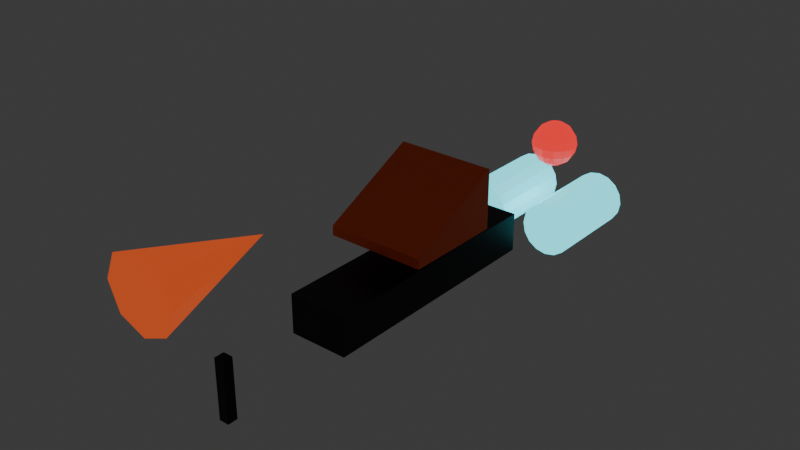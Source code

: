# Source: bike_parts.blend  (saved by Blender 5.1.29; exported with 4.5.12 LTS)
import bpy
from mathutils import Matrix  # noqa: F401  (used for matrix-valued properties, if any)

bpy.ops.wm.read_factory_settings(use_empty=True)
scene = bpy.context.scene
scene.name = 'Scene'

# ---- collections
col_collection = bpy.data.collections.new('Collection'); scene.collection.children.link(col_collection)

# ---- materials (node trees are filled in below, after node groups)
mat_mat_kit_bike_thruster = bpy.data.materials.new('mat_kit_bike_thruster')
mat_mat_kit_bike_chassis = bpy.data.materials.new('mat_kit_bike_chassis')
mat_mat_kit_bike_fairing = bpy.data.materials.new('mat_kit_bike_fairing')
mat_mat_kit_bike_fork = bpy.data.materials.new('mat_kit_bike_fork')
mat_mat_kit_bike_fin = bpy.data.materials.new('mat_kit_bike_fin')
mat_mat_kit_bike_tail = bpy.data.materials.new('mat_kit_bike_tail')

# ---- material node trees
mat_mat_kit_bike_thruster.use_nodes = True; mat_mat_kit_bike_thruster.node_tree.nodes.clear()
_N = mat_mat_kit_bike_thruster.node_tree.nodes; _L = mat_mat_kit_bike_thruster.node_tree.links
n0 = _N.new('ShaderNodeBsdfPrincipled'); n0.name = 'Principled BSDF'; n0.location = (-200, 100)
n0.inputs[0].default_value = (0.1062, 0.8913, 1.0, 1.0)
n0.inputs[1].default_value = 0.1
n0.inputs[2].default_value = 0.3
n0.inputs[27].default_value = (0.1062, 0.8913, 1.0, 1.0)
n0.inputs[28].default_value = 1.4
n1 = _N.new('ShaderNodeOutputMaterial'); n1.name = 'Material Output'; n1.location = (200, 100)
_L.new(n0.outputs[0], n1.inputs[0])
n1.is_active_output = True
mat_mat_kit_bike_chassis.use_nodes = True; mat_mat_kit_bike_chassis.node_tree.nodes.clear()
_N = mat_mat_kit_bike_chassis.node_tree.nodes; _L = mat_mat_kit_bike_chassis.node_tree.links
n0 = _N.new('ShaderNodeBsdfPrincipled'); n0.name = 'Principled BSDF'; n0.location = (-200, 100)
n0.inputs[0].default_value = (0.01188, 0.01347, 0.01699, 1.0)
n0.inputs[1].default_value = 0.6
n0.inputs[2].default_value = 0.4
n1 = _N.new('ShaderNodeOutputMaterial'); n1.name = 'Material Output'; n1.location = (200, 100)
_L.new(n0.outputs[0], n1.inputs[0])
n1.is_active_output = True
mat_mat_kit_bike_fairing.use_nodes = True; mat_mat_kit_bike_fairing.node_tree.nodes.clear()
_N = mat_mat_kit_bike_fairing.node_tree.nodes; _L = mat_mat_kit_bike_fairing.node_tree.links
n0 = _N.new('ShaderNodeBsdfPrincipled'); n0.name = 'Principled BSDF'; n0.location = (-200, 100)
n0.inputs[0].default_value = (1.0, 0.1332, 0.02899, 1.0)
n0.inputs[1].default_value = 0.3
n0.inputs[2].default_value = 0.45
n1 = _N.new('ShaderNodeOutputMaterial'); n1.name = 'Material Output'; n1.location = (200, 100)
_L.new(n0.outputs[0], n1.inputs[0])
n1.is_active_output = True
mat_mat_kit_bike_fork.use_nodes = True; mat_mat_kit_bike_fork.node_tree.nodes.clear()
_N = mat_mat_kit_bike_fork.node_tree.nodes; _L = mat_mat_kit_bike_fork.node_tree.links
n0 = _N.new('ShaderNodeBsdfPrincipled'); n0.name = 'Principled BSDF'; n0.location = (-200, 100)
n0.inputs[0].default_value = (0.01188, 0.01347, 0.01699, 1.0)
n0.inputs[1].default_value = 0.7
n0.inputs[2].default_value = 0.35
n1 = _N.new('ShaderNodeOutputMaterial'); n1.name = 'Material Output'; n1.location = (200, 100)
_L.new(n0.outputs[0], n1.inputs[0])
n1.is_active_output = True
mat_mat_kit_bike_fin.use_nodes = True; mat_mat_kit_bike_fin.node_tree.nodes.clear()
_N = mat_mat_kit_bike_fin.node_tree.nodes; _L = mat_mat_kit_bike_fin.node_tree.links
n0 = _N.new('ShaderNodeBsdfPrincipled'); n0.name = 'Principled BSDF'; n0.location = (-200, 100)
n0.inputs[0].default_value = (1.0, 0.1332, 0.02899, 1.0)
n0.inputs[1].default_value = 0.2
n0.inputs[2].default_value = 0.4
n0.inputs[27].default_value = (1.0, 0.1332, 0.02899, 1.0)
n0.inputs[28].default_value = 0.5
n1 = _N.new('ShaderNodeOutputMaterial'); n1.name = 'Material Output'; n1.location = (200, 100)
_L.new(n0.outputs[0], n1.inputs[0])
n1.is_active_output = True
mat_mat_kit_bike_tail.use_nodes = True; mat_mat_kit_bike_tail.node_tree.nodes.clear()
_N = mat_mat_kit_bike_tail.node_tree.nodes; _L = mat_mat_kit_bike_tail.node_tree.links
n0 = _N.new('ShaderNodeBsdfPrincipled'); n0.name = 'Principled BSDF'; n0.location = (-200, 100)
n0.inputs[0].default_value = (1.0, 0.02899, 0.02899, 1.0)
n0.inputs[2].default_value = 0.4
n0.inputs[27].default_value = (1.0, 0.02899, 0.02899, 1.0)
n0.inputs[28].default_value = 1.0
n1 = _N.new('ShaderNodeOutputMaterial'); n1.name = 'Material Output'; n1.location = (200, 100)
_L.new(n0.outputs[0], n1.inputs[0])
n1.is_active_output = True

# ---- world
world_world = bpy.data.worlds.new('World'); scene.world = world_world
world_world.use_nodes = True; world_world.node_tree.nodes.clear()
_N = world_world.node_tree.nodes; _L = world_world.node_tree.links
n0 = _N.new('ShaderNodeOutputWorld'); n0.name = 'World Output'; n0.location = (200, 100)
n1 = _N.new('ShaderNodeBackground'); n1.name = 'Background'; n1.location = (-200, 100)
n1.inputs[0].default_value = (0.05088, 0.05088, 0.05088, 1.0)
_L.new(n1.outputs[0], n0.inputs[0])
n0.is_active_output = True
world_world.color = (0.05088, 0.05088, 0.05088)
world_world.sun_shadow_jitter_overblur = 0.0

# ---- meshes
me_thruster_unit_mesh = bpy.data.meshes.new('thruster_unit_mesh')
me_thruster_unit_mesh.from_pydata([(0.0, 0.25, 0.14), (0.0, -0.25, 0.14), (0.05358, 0.25, 0.1293), (0.05358, -0.25, 0.1293), (0.09899, 0.25, 0.09899), (0.09899, -0.25, 0.09899), (0.1293, 0.25, 0.05358), (0.1293, -0.25, 0.05358), (0.14, 0.25, -1.887e-08), (0.14, -0.25, 1.887e-08), (0.1293, 0.25, -0.05358), (0.1293, -0.25, -0.05358), (0.09899, 0.25, -0.09899), (0.09899, -0.25, -0.09899), (0.05358, 0.25, -0.1293), (0.05358, -0.25, -0.1293), (0.0, 0.25, -0.14), (0.0, -0.25, -0.14), (-0.05358, 0.25, -0.1293), (-0.05358, -0.25, -0.1293), (-0.09899, 0.25, -0.09899), (-0.09899, -0.25, -0.09899), (-0.1293, 0.25, -0.05358), (-0.1293, -0.25, -0.05358), (-0.14, 0.25, -1.887e-08), (-0.14, -0.25, 1.887e-08), (-0.1293, 0.25, 0.05358), (-0.1293, -0.25, 0.05358), (-0.09899, 0.25, 0.09899), (-0.09899, -0.25, 0.09899), (-0.05358, 0.25, 0.1293), (-0.05358, -0.25, 0.1293)], [], [(0, 1, 3, 2), (2, 3, 5, 4), (4, 5, 7, 6), (6, 7, 9, 8), (8, 9, 11, 10), (10, 11, 13, 12), (12, 13, 15, 14), (14, 15, 17, 16), (16, 17, 19, 18), (18, 19, 21, 20), (20, 21, 23, 22), (22, 23, 25, 24), (24, 25, 27, 26), (26, 27, 29, 28), (3, 1, 31, 29, 27, 25, 23, 21, 19, 17, 15, 13, 11, 9, 7, 5), (28, 29, 31, 30), (30, 31, 1, 0), (0, 2, 4, 6, 8, 10, 12, 14, 16, 18, 20, 22, 24, 26, 28, 30)])
_uv = me_thruster_unit_mesh.uv_layers.new(name='UVMap')
_uv.uv.foreach_set('vector', [1.0, 0.5, 1.0, 1.0, 0.9375, 1.0, 0.9375, 0.5, 0.9375, 0.5, 0.9375, 1.0, 0.875, 1.0, 0.875, 0.5, 0.875, 0.5, 0.875, 1.0, 0.8125, 1.0, 0.8125, 0.5, 0.8125, 0.5, 0.8125, 1.0, 0.75, 1.0, 0.75, 0.5, 0.75, 0.5, 0.75, 1.0, 0.6875, 1.0, 0.6875, 0.5, 0.6875, 0.5, 0.6875, 1.0, 0.625, 1.0, 0.625, 0.5, 0.625, 0.5, 0.625, 1.0, 0.5625, 1.0, 0.5625, 0.5, 0.5625, 0.5, 0.5625, 1.0, 0.5, 1.0, 0.5, 0.5, 0.5, 0.5, 0.5, 1.0, 0.4375, 1.0, 0.4375, 0.5, 0.4375, 0.5, 0.4375, 1.0, 0.375, 1.0, 0.375, 0.5, 0.375, 0.5, 0.375, 1.0, 0.3125, 1.0, 0.3125, 0.5, 0.3125, 0.5, 0.3125, 1.0, 0.25, 1.0, 0.25, 0.5, 0.25, 0.5, 0.25, 1.0, 0.1875, 1.0, 0.1875, 0.5, 0.1875, 0.5, 0.1875, 1.0, 0.125, 1.0, 0.125, 0.5, 0.3418, 0.4717, 0.25, 0.49, 0.1582, 0.4717, 0.08029, 0.4197, 0.02827, 0.3418, 0.01, 0.25, 0.02827, 0.1582, 0.08029, 0.08029, 0.1582, 0.02827, 0.25, 0.01, 0.3418, 0.02827, 0.4197, 0.08029, 0.4717, 0.1582, 0.49, 0.25, 0.4717, 0.3418, 0.4197, 0.4197, 0.125, 0.5, 0.125, 1.0, 0.0625, 1.0, 0.0625, 0.5, 0.0625, 0.5, 0.0625, 1.0, 0.0, 1.0, 0.0, 0.5, 0.75, 0.49, 0.8418, 0.4717, 0.9197, 0.4197, 0.9717, 0.3418, 0.99, 0.25, 0.9717, 0.1582, 0.9197, 0.08029, 0.8418, 0.02827, 0.75, 0.01, 0.6582, 0.02827, 0.5803, 0.08029, 0.5283, 0.1582, 0.51, 0.25, 0.5283, 0.3418, 0.5803, 0.4197, 0.6582, 0.4717])
me_thruster_unit_mesh.materials.append(mat_mat_kit_bike_thruster)
me_thruster_unit_mesh.update()
me_chassis_base_mesh = bpy.data.meshes.new('chassis_base_mesh')
me_chassis_base_mesh.from_pydata([(-0.25, -0.25, -0.25), (-0.25, -0.25, 0.25), (-0.25, 0.25, -0.25), (-0.25, 0.25, 0.25), (0.25, -0.25, -0.25), (0.25, -0.25, 0.25), (0.25, 0.25, -0.25), (0.25, 0.25, 0.25)], [], [(0, 1, 3, 2), (2, 3, 7, 6), (6, 7, 5, 4), (4, 5, 1, 0), (2, 6, 4, 0), (7, 3, 1, 5)])
_uv = me_chassis_base_mesh.uv_layers.new(name='UVMap')
_uv.uv.foreach_set('vector', [0.375, 0.0, 0.625, 0.0, 0.625, 0.25, 0.375, 0.25, 0.375, 0.25, 0.625, 0.25, 0.625, 0.5, 0.375, 0.5, 0.375, 0.5, 0.625, 0.5, 0.625, 0.75, 0.375, 0.75, 0.375, 0.75, 0.625, 0.75, 0.625, 1.0, 0.375, 1.0, 0.125, 0.5, 0.375, 0.5, 0.375, 0.75, 0.125, 0.75, 0.625, 0.5, 0.875, 0.5, 0.875, 0.75, 0.625, 0.75])
me_chassis_base_mesh.materials.append(mat_mat_kit_bike_chassis)
me_chassis_base_mesh.update()
me_fairing_bare_mesh = bpy.data.meshes.new('fairing_bare_mesh')
me_fairing_bare_mesh.from_pydata([(-0.25, -0.25, -0.075), (-0.25, -0.25, 0.075), (-0.25, 0.25, -0.075), (-0.25, 0.25, 0.075), (0.25, -0.25, -0.075), (0.25, -0.25, 0.075), (0.25, 0.25, -0.075), (0.25, 0.25, 0.075)], [], [(0, 1, 3, 2), (2, 3, 7, 6), (6, 7, 5, 4), (4, 5, 1, 0), (2, 6, 4, 0), (7, 3, 1, 5)])
_uv = me_fairing_bare_mesh.uv_layers.new(name='UVMap')
_uv.uv.foreach_set('vector', [0.375, 0.0, 0.625, 0.0, 0.625, 0.25, 0.375, 0.25, 0.375, 0.25, 0.625, 0.25, 0.625, 0.5, 0.375, 0.5, 0.375, 0.5, 0.625, 0.5, 0.625, 0.75, 0.375, 0.75, 0.375, 0.75, 0.625, 0.75, 0.625, 1.0, 0.375, 1.0, 0.125, 0.5, 0.375, 0.5, 0.375, 0.75, 0.125, 0.75, 0.625, 0.5, 0.875, 0.5, 0.875, 0.75, 0.625, 0.75])
me_fairing_bare_mesh.materials.append(mat_mat_kit_bike_fairing)
me_fairing_bare_mesh.update()
me_fairing_swept_mesh = bpy.data.meshes.new('fairing_swept_mesh')
me_fairing_swept_mesh.from_pydata([(-0.25, -0.25, -0.15), (-0.25, -0.25, -0.1), (-0.25, 0.25, -0.15), (-0.25, 0.25, 0.15), (0.25, -0.25, -0.15), (0.25, -0.25, -0.1), (0.25, 0.25, -0.15), (0.25, 0.25, 0.15)], [], [(0, 1, 3, 2), (2, 3, 7, 6), (6, 7, 5, 4), (4, 5, 1, 0), (2, 6, 4, 0), (7, 3, 1, 5)])
_uv = me_fairing_swept_mesh.uv_layers.new(name='UVMap')
_uv.uv.foreach_set('vector', [0.375, 0.0, 0.625, 0.0, 0.625, 0.25, 0.375, 0.25, 0.375, 0.25, 0.625, 0.25, 0.625, 0.5, 0.375, 0.5, 0.375, 0.5, 0.625, 0.5, 0.625, 0.75, 0.375, 0.75, 0.375, 0.75, 0.625, 0.75, 0.625, 1.0, 0.375, 1.0, 0.125, 0.5, 0.375, 0.5, 0.375, 0.75, 0.125, 0.75, 0.625, 0.5, 0.875, 0.5, 0.875, 0.75, 0.625, 0.75])
me_fairing_swept_mesh.materials.append(mat_mat_kit_bike_fairing)
me_fairing_swept_mesh.update()
me_fairing_full_mesh = bpy.data.meshes.new('fairing_full_mesh')
me_fairing_full_mesh.from_pydata([(-0.25, -0.25, -0.225), (-0.25, -0.25, 0.225), (-0.25, 0.25, -0.225), (-0.25, 0.25, 0.225), (0.25, -0.25, -0.225), (0.25, -0.25, 0.225), (0.25, 0.25, -0.225), (0.25, 0.25, 0.225)], [], [(0, 1, 3, 2), (2, 3, 7, 6), (6, 7, 5, 4), (4, 5, 1, 0), (2, 6, 4, 0), (7, 3, 1, 5)])
_uv = me_fairing_full_mesh.uv_layers.new(name='UVMap')
_uv.uv.foreach_set('vector', [0.375, 0.0, 0.625, 0.0, 0.625, 0.25, 0.375, 0.25, 0.375, 0.25, 0.625, 0.25, 0.625, 0.5, 0.375, 0.5, 0.375, 0.5, 0.625, 0.5, 0.625, 0.75, 0.375, 0.75, 0.375, 0.75, 0.625, 0.75, 0.625, 1.0, 0.375, 1.0, 0.125, 0.5, 0.375, 0.5, 0.375, 0.75, 0.125, 0.75, 0.625, 0.5, 0.875, 0.5, 0.875, 0.75, 0.625, 0.75])
me_fairing_full_mesh.materials.append(mat_mat_kit_bike_fairing)
me_fairing_full_mesh.update()
me_fork_single_mesh = bpy.data.meshes.new('fork_single_mesh')
me_fork_single_mesh.from_pydata([(-0.025, -0.025, -0.15), (-0.025, -0.025, 0.15), (-0.025, 0.025, -0.15), (-0.025, 0.025, 0.15), (0.025, -0.025, -0.15), (0.025, -0.025, 0.15), (0.025, 0.025, -0.15), (0.025, 0.025, 0.15)], [], [(0, 1, 3, 2), (2, 3, 7, 6), (6, 7, 5, 4), (4, 5, 1, 0), (2, 6, 4, 0), (7, 3, 1, 5)])
_uv = me_fork_single_mesh.uv_layers.new(name='UVMap')
_uv.uv.foreach_set('vector', [0.375, 0.0, 0.625, 0.0, 0.625, 0.25, 0.375, 0.25, 0.375, 0.25, 0.625, 0.25, 0.625, 0.5, 0.375, 0.5, 0.375, 0.5, 0.625, 0.5, 0.625, 0.75, 0.375, 0.75, 0.375, 0.75, 0.625, 0.75, 0.625, 1.0, 0.375, 1.0, 0.125, 0.5, 0.375, 0.5, 0.375, 0.75, 0.125, 0.75, 0.625, 0.5, 0.875, 0.5, 0.875, 0.75, 0.625, 0.75])
me_fork_single_mesh.materials.append(mat_mat_kit_bike_fork)
me_fork_single_mesh.update()
me_fork_dual_mesh = bpy.data.meshes.new('fork_dual_mesh')
me_fork_dual_mesh.from_pydata([(0.155, -0.025, -0.15), (0.155, -0.025, 0.15), (0.155, 0.025, -0.15), (0.155, 0.025, 0.15), (0.205, -0.025, -0.15), (0.205, -0.025, 0.15), (0.205, 0.025, -0.15), (0.205, 0.025, 0.15), (-0.205, -0.025, -0.15), (-0.205, -0.025, 0.15), (-0.205, 0.025, -0.15), (-0.205, 0.025, 0.15), (-0.155, -0.025, -0.15), (-0.155, -0.025, 0.15), (-0.155, 0.025, -0.15), (-0.155, 0.025, 0.15)], [], [(0, 1, 3, 2), (2, 3, 7, 6), (6, 7, 5, 4), (4, 5, 1, 0), (2, 6, 4, 0), (7, 3, 1, 5), (8, 9, 11, 10), (10, 11, 15, 14), (14, 15, 13, 12), (12, 13, 9, 8), (10, 14, 12, 8), (15, 11, 9, 13)])
_uv = me_fork_dual_mesh.uv_layers.new(name='UVMap')
_uv.uv.foreach_set('vector', [0.375, 0.0, 0.625, 0.0, 0.625, 0.25, 0.375, 0.25, 0.375, 0.25, 0.625, 0.25, 0.625, 0.5, 0.375, 0.5, 0.375, 0.5, 0.625, 0.5, 0.625, 0.75, 0.375, 0.75, 0.375, 0.75, 0.625, 0.75, 0.625, 1.0, 0.375, 1.0, 0.125, 0.5, 0.375, 0.5, 0.375, 0.75, 0.125, 0.75, 0.625, 0.5, 0.875, 0.5, 0.875, 0.75, 0.625, 0.75, 0.375, 0.0, 0.625, 0.0, 0.625, 0.25, 0.375, 0.25, 0.375, 0.25, 0.625, 0.25, 0.625, 0.5, 0.375, 0.5, 0.375, 0.5, 0.625, 0.5, 0.625, 0.75, 0.375, 0.75, 0.375, 0.75, 0.625, 0.75, 0.625, 1.0, 0.375, 1.0, 0.125, 0.5, 0.375, 0.5, 0.375, 0.75, 0.125, 0.75, 0.625, 0.5, 0.875, 0.5, 0.875, 0.75, 0.625, 0.75])
me_fork_dual_mesh.materials.append(mat_mat_kit_bike_fork)
me_fork_dual_mesh.update()
me_fin_marker_mesh = bpy.data.meshes.new('fin_marker_mesh')
me_fin_marker_mesh.from_pydata([(0.0, -0.3, -0.18), (0.1273, -0.3, -0.1273), (0.18, -0.3, -2.265e-08), (0.1273, -0.3, 0.1273), (0.0, -0.3, 0.18), (-0.1273, -0.3, 0.1273), (-0.18, -0.3, -2.265e-08), (-0.1273, -0.3, -0.1273), (0.0, 0.3, 2.265e-08)], [], [(0, 8, 1), (1, 8, 2), (2, 8, 3), (3, 8, 4), (4, 8, 5), (5, 8, 6), (0, 1, 2, 3, 4, 5, 6, 7), (6, 8, 7), (7, 8, 0)])
_uv = me_fin_marker_mesh.uv_layers.new(name='UVMap')
_uv.uv.foreach_set('vector', [0.25, 0.49, 0.25, 0.25, 0.4197, 0.4197, 0.4197, 0.4197, 0.25, 0.25, 0.49, 0.25, 0.49, 0.25, 0.25, 0.25, 0.4197, 0.08029, 0.4197, 0.08029, 0.25, 0.25, 0.25, 0.01, 0.25, 0.01, 0.25, 0.25, 0.08029, 0.08029, 0.08029, 0.08029, 0.25, 0.25, 0.01, 0.25, 0.75, 0.49, 0.9197, 0.4197, 0.99, 0.25, 0.9197, 0.08029, 0.75, 0.01, 0.5803, 0.08029, 0.51, 0.25, 0.5803, 0.4197, 0.01, 0.25, 0.25, 0.25, 0.08029, 0.4197, 0.08029, 0.4197, 0.25, 0.25, 0.25, 0.49])
me_fin_marker_mesh.materials.append(mat_mat_kit_bike_fin)
me_fin_marker_mesh.update()
me_tail_marker_mesh = bpy.data.meshes.new('tail_marker_mesh')
me_tail_marker_mesh.from_pydata([(0.0, 0.0, 0.12), (0.0, 0.08485, 0.08485), (0.0, 0.1109, 0.04592), (0.0, 0.12, 0.0), (0.0, 0.1109, -0.04592), (0.0, 0.0, -0.12), (0.02296, 0.03977, 0.1109), (0.04243, 0.07348, 0.08485), (0.05543, 0.09601, 0.04592), (0.06, 0.1039, 0.0), (0.05543, 0.09601, -0.04592), (0.04243, 0.07348, -0.08485), (0.02296, 0.03977, -0.1109), (0.03977, 0.02296, 0.1109), (0.07348, 0.04243, 0.08485), (0.09601, 0.05543, 0.04592), (0.1039, 0.06, 0.0), (0.09601, 0.05543, -0.04592), (0.07348, 0.04243, -0.08485), (0.03977, 0.02296, -0.1109), (0.04592, -1.863e-09, 0.1109), (0.08485, -3.725e-09, 0.08485), (0.1109, 0.0, 0.04592), (0.12, -3.725e-09, 0.0), (0.1109, 0.0, -0.04592), (0.08485, -3.725e-09, -0.08485), (0.04592, -1.863e-09, -0.1109), (0.03977, -0.02296, 0.1109), (0.07348, -0.04243, 0.08485), (0.09601, -0.05543, 0.04592), (0.1039, -0.06, 0.0), (0.09601, -0.05543, -0.04592), (0.07348, -0.04243, -0.08485), (0.03977, -0.02296, -0.1109), (0.02296, -0.03977, 0.1109), (0.04243, -0.07348, 0.08485), (0.05543, -0.09601, 0.04592), (0.06, -0.1039, 0.0), (0.05543, -0.09601, -0.04592), (0.04243, -0.07348, -0.08485), (0.02296, -0.03977, -0.1109), (0.0, -0.04592, 0.1109), (-3.725e-09, -0.08485, 0.08485), (0.0, -0.1109, 0.04592), (-7.451e-09, -0.12, 0.0), (0.0, -0.1109, -0.04592), (-3.725e-09, -0.08485, -0.08485), (0.0, -0.04592, -0.1109), (-0.02296, -0.03977, 0.1109), (-0.04243, -0.07348, 0.08485), (-0.05543, -0.09601, 0.04592), (-0.06, -0.1039, 0.0), (-0.05543, -0.09601, -0.04592), (-0.04243, -0.07348, -0.08485), (-0.02296, -0.03977, -0.1109), (-0.03977, -0.02296, 0.1109), (-0.07348, -0.04243, 0.08485), (-0.09601, -0.05543, 0.04592), (-0.1039, -0.06, 0.0), (-0.09601, -0.05543, -0.04592), (-0.07348, -0.04243, -0.08485), (-0.03977, -0.02296, -0.1109), (-0.04592, 0.0, 0.1109), (-0.08485, 3.725e-09, 0.08485), (-0.1109, 0.0, 0.04592), (-0.12, 1.863e-08, 0.0), (-0.1109, 0.0, -0.04592), (-0.08485, 3.725e-09, -0.08485), (-0.04592, 0.0, -0.1109), (-0.03977, 0.02296, 0.1109), (-0.07348, 0.04243, 0.08485), (-0.09601, 0.05543, 0.04592), (-0.1039, 0.06, 0.0), (-0.09601, 0.05543, -0.04592), (-0.07348, 0.04243, -0.08485), (-0.03977, 0.02296, -0.1109), (-0.02296, 0.03977, 0.1109), (-0.04243, 0.07348, 0.08485), (-0.05543, 0.09601, 0.04592), (-0.06, 0.1039, 0.0), (-0.05543, 0.09601, -0.04592), (-0.04243, 0.07348, -0.08485), (-0.02296, 0.03977, -0.1109), (0.0, 0.04592, 0.1109), (3.725e-09, 0.08485, -0.08485), (0.0, 0.04592, -0.1109)], [], [(2, 1, 7, 8), (83, 0, 6), (5, 85, 12), (84, 4, 10, 11), (3, 2, 8, 9), (1, 83, 6, 7), (85, 84, 11, 12), (4, 3, 9, 10), (11, 10, 17, 18), (9, 8, 15, 16), (7, 6, 13, 14), (12, 11, 18, 19), (10, 9, 16, 17), (8, 7, 14, 15), (6, 0, 13), (5, 12, 19), (19, 18, 25, 26), (17, 16, 23, 24), (15, 14, 21, 22), (13, 0, 20), (5, 19, 26), (18, 17, 24, 25), (16, 15, 22, 23), (14, 13, 20, 21), (24, 23, 30, 31), (22, 21, 28, 29), (20, 0, 27), (5, 26, 33), (25, 24, 31, 32), (23, 22, 29, 30), (21, 20, 27, 28), (26, 25, 32, 33), (5, 33, 40), (32, 31, 38, 39), (30, 29, 36, 37), (28, 27, 34, 35), (33, 32, 39, 40), (31, 30, 37, 38), (29, 28, 35, 36), (27, 0, 34), (37, 36, 43, 44), (35, 34, 41, 42), (40, 39, 46, 47), (38, 37, 44, 45), (36, 35, 42, 43), (34, 0, 41), (5, 40, 47), (39, 38, 45, 46), (47, 46, 53, 54), (45, 44, 51, 52), (43, 42, 49, 50), (41, 0, 48), (5, 47, 54), (46, 45, 52, 53), (44, 43, 50, 51), (42, 41, 48, 49), (50, 49, 56, 57), (48, 0, 55), (5, 54, 61), (53, 52, 59, 60), (51, 50, 57, 58), (49, 48, 55, 56), (54, 53, 60, 61), (52, 51, 58, 59), (5, 61, 68), (60, 59, 66, 67), (58, 57, 64, 65), (56, 55, 62, 63), (61, 60, 67, 68), (59, 58, 65, 66), (57, 56, 63, 64), (55, 0, 62), (63, 62, 69, 70), (68, 67, 74, 75), (66, 65, 72, 73), (64, 63, 70, 71), (62, 0, 69), (5, 68, 75), (67, 66, 73, 74), (65, 64, 71, 72), (75, 74, 81, 82), (73, 72, 79, 80), (71, 70, 77, 78), (69, 0, 76), (5, 75, 82), (74, 73, 80, 81), (72, 71, 78, 79), (70, 69, 76, 77), (76, 0, 83), (5, 82, 85), (81, 80, 4, 84), (79, 78, 2, 3), (77, 76, 83, 1), (82, 81, 84, 85), (80, 79, 3, 4), (78, 77, 1, 2)])
_uv = me_tail_marker_mesh.uv_layers.new(name='UVMap')
_uv.uv.foreach_set('vector', [0.75, 0.625, 0.75, 0.75, 0.6667, 0.75, 0.6667, 0.625, 0.75, 0.875, 0.7083, 1.0, 0.6667, 0.875, 0.7083, 0.0, 0.75, 0.125, 0.6667, 0.125, 0.75, 0.25, 0.75, 0.375, 0.6667, 0.375, 0.6667, 0.25, 0.75, 0.5, 0.75, 0.625, 0.6667, 0.625, 0.6667, 0.5, 0.75, 0.75, 0.75, 0.875, 0.6667, 0.875, 0.6667, 0.75, 0.75, 0.125, 0.75, 0.25, 0.6667, 0.25, 0.6667, 0.125, 0.75, 0.375, 0.75, 0.5, 0.6667, 0.5, 0.6667, 0.375, 0.6667, 0.25, 0.6667, 0.375, 0.5833, 0.375, 0.5833, 0.25, 0.6667, 0.5, 0.6667, 0.625, 0.5833, 0.625, 0.5833, 0.5, 0.6667, 0.75, 0.6667, 0.875, 0.5833, 0.875, 0.5833, 0.75, 0.6667, 0.125, 0.6667, 0.25, 0.5833, 0.25, 0.5833, 0.125, 0.6667, 0.375, 0.6667, 0.5, 0.5833, 0.5, 0.5833, 0.375, 0.6667, 0.625, 0.6667, 0.75, 0.5833, 0.75, 0.5833, 0.625, 0.6667, 0.875, 0.625, 1.0, 0.5833, 0.875, 0.625, 0.0, 0.6667, 0.125, 0.5833, 0.125, 0.5833, 0.125, 0.5833, 0.25, 0.5, 0.25, 0.5, 0.125, 0.5833, 0.375, 0.5833, 0.5, 0.5, 0.5, 0.5, 0.375, 0.5833, 0.625, 0.5833, 0.75, 0.5, 0.75, 0.5, 0.625, 0.5833, 0.875, 0.5417, 1.0, 0.5, 0.875, 0.5417, 0.0, 0.5833, 0.125, 0.5, 0.125, 0.5833, 0.25, 0.5833, 0.375, 0.5, 0.375, 0.5, 0.25, 0.5833, 0.5, 0.5833, 0.625, 0.5, 0.625, 0.5, 0.5, 0.5833, 0.75, 0.5833, 0.875, 0.5, 0.875, 0.5, 0.75, 0.5, 0.375, 0.5, 0.5, 0.4167, 0.5, 0.4167, 0.375, 0.5, 0.625, 0.5, 0.75, 0.4167, 0.75, 0.4167, 0.625, 0.5, 0.875, 0.4583, 1.0, 0.4167, 0.875, 0.4583, 0.0, 0.5, 0.125, 0.4167, 0.125, 0.5, 0.25, 0.5, 0.375, 0.4167, 0.375, 0.4167, 0.25, 0.5, 0.5, 0.5, 0.625, 0.4167, 0.625, 0.4167, 0.5, 0.5, 0.75, 0.5, 0.875, 0.4167, 0.875, 0.4167, 0.75, 0.5, 0.125, 0.5, 0.25, 0.4167, 0.25, 0.4167, 0.125, 0.375, 0.0, 0.4167, 0.125, 0.3333, 0.125, 0.4167, 0.25, 0.4167, 0.375, 0.3333, 0.375, 0.3333, 0.25, 0.4167, 0.5, 0.4167, 0.625, 0.3333, 0.625, 0.3333, 0.5, 0.4167, 0.75, 0.4167, 0.875, 0.3333, 0.875, 0.3333, 0.75, 0.4167, 0.125, 0.4167, 0.25, 0.3333, 0.25, 0.3333, 0.125, 0.4167, 0.375, 0.4167, 0.5, 0.3333, 0.5, 0.3333, 0.375, 0.4167, 0.625, 0.4167, 0.75, 0.3333, 0.75, 0.3333, 0.625, 0.4167, 0.875, 0.375, 1.0, 0.3333, 0.875, 0.3333, 0.5, 0.3333, 0.625, 0.25, 0.625, 0.25, 0.5, 0.3333, 0.75, 0.3333, 0.875, 0.25, 0.875, 0.25, 0.75, 0.3333, 0.125, 0.3333, 0.25, 0.25, 0.25, 0.25, 0.125, 0.3333, 0.375, 0.3333, 0.5, 0.25, 0.5, 0.25, 0.375, 0.3333, 0.625, 0.3333, 0.75, 0.25, 0.75, 0.25, 0.625, 0.3333, 0.875, 0.2917, 1.0, 0.25, 0.875, 0.2917, 0.0, 0.3333, 0.125, 0.25, 0.125, 0.3333, 0.25, 0.3333, 0.375, 0.25, 0.375, 0.25, 0.25, 0.25, 0.125, 0.25, 0.25, 0.1667, 0.25, 0.1667, 0.125, 0.25, 0.375, 0.25, 0.5, 0.1667, 0.5, 0.1667, 0.375, 0.25, 0.625, 0.25, 0.75, 0.1667, 0.75, 0.1667, 0.625, 0.25, 0.875, 0.2083, 1.0, 0.1667, 0.875, 0.2083, 0.0, 0.25, 0.125, 0.1667, 0.125, 0.25, 0.25, 0.25, 0.375, 0.1667, 0.375, 0.1667, 0.25, 0.25, 0.5, 0.25, 0.625, 0.1667, 0.625, 0.1667, 0.5, 0.25, 0.75, 0.25, 0.875, 0.1667, 0.875, 0.1667, 0.75, 0.1667, 0.625, 0.1667, 0.75, 0.08333, 0.75, 0.08333, 0.625, 0.1667, 0.875, 0.125, 1.0, 0.08333, 0.875, 0.125, 0.0, 0.1667, 0.125, 0.08333, 0.125, 0.1667, 0.25, 0.1667, 0.375, 0.08333, 0.375, 0.08333, 0.25, 0.1667, 0.5, 0.1667, 0.625, 0.08333, 0.625, 0.08333, 0.5, 0.1667, 0.75, 0.1667, 0.875, 0.08333, 0.875, 0.08333, 0.75, 0.1667, 0.125, 0.1667, 0.25, 0.08333, 0.25, 0.08333, 0.125, 0.1667, 0.375, 0.1667, 0.5, 0.08333, 0.5, 0.08333, 0.375, 0.04167, 0.0, 0.08333, 0.125, 0.0, 0.125, 0.08333, 0.25, 0.08333, 0.375, 0.0, 0.375, 0.0, 0.25, 0.08333, 0.5, 0.08333, 0.625, 0.0, 0.625, 0.0, 0.5, 0.08333, 0.75, 0.08333, 0.875, 0.0, 0.875, 0.0, 0.75, 0.08333, 0.125, 0.08333, 0.25, 0.0, 0.25, 0.0, 0.125, 0.08333, 0.375, 0.08333, 0.5, 0.0, 0.5, 0.0, 0.375, 0.08333, 0.625, 0.08333, 0.75, 0.0, 0.75, 0.0, 0.625, 0.08333, 0.875, 0.04167, 1.0, 0.0, 0.875, 1.0, 0.75, 1.0, 0.875, 0.9167, 0.875, 0.9167, 0.75, 1.0, 0.125, 1.0, 0.25, 0.9167, 0.25, 0.9167, 0.125, 1.0, 0.375, 1.0, 0.5, 0.9167, 0.5, 0.9167, 0.375, 1.0, 0.625, 1.0, 0.75, 0.9167, 0.75, 0.9167, 0.625, 1.0, 0.875, 0.9583, 1.0, 0.9167, 0.875, 0.9583, 0.0, 1.0, 0.125, 0.9167, 0.125, 1.0, 0.25, 1.0, 0.375, 0.9167, 0.375, 0.9167, 0.25, 1.0, 0.5, 1.0, 0.625, 0.9167, 0.625, 0.9167, 0.5, 0.9167, 0.125, 0.9167, 0.25, 0.8333, 0.25, 0.8333, 0.125, 0.9167, 0.375, 0.9167, 0.5, 0.8333, 0.5, 0.8333, 0.375, 0.9167, 0.625, 0.9167, 0.75, 0.8333, 0.75, 0.8333, 0.625, 0.9167, 0.875, 0.875, 1.0, 0.8333, 0.875, 0.875, 0.0, 0.9167, 0.125, 0.8333, 0.125, 0.9167, 0.25, 0.9167, 0.375, 0.8333, 0.375, 0.8333, 0.25, 0.9167, 0.5, 0.9167, 0.625, 0.8333, 0.625, 0.8333, 0.5, 0.9167, 0.75, 0.9167, 0.875, 0.8333, 0.875, 0.8333, 0.75, 0.8333, 0.875, 0.7917, 1.0, 0.75, 0.875, 0.7917, 0.0, 0.8333, 0.125, 0.75, 0.125, 0.8333, 0.25, 0.8333, 0.375, 0.75, 0.375, 0.75, 0.25, 0.8333, 0.5, 0.8333, 0.625, 0.75, 0.625, 0.75, 0.5, 0.8333, 0.75, 0.8333, 0.875, 0.75, 0.875, 0.75, 0.75, 0.8333, 0.125, 0.8333, 0.25, 0.75, 0.25, 0.75, 0.125, 0.8333, 0.375, 0.8333, 0.5, 0.75, 0.5, 0.75, 0.375, 0.8333, 0.625, 0.8333, 0.75, 0.75, 0.75, 0.75, 0.625])
me_tail_marker_mesh.materials.append(mat_mat_kit_bike_tail)
me_tail_marker_mesh.update()

# ---- objects
ob_thruster_unit_preview_l = bpy.data.objects.new('thruster_unit_preview_l', me_thruster_unit_mesh)
ob_chassis_base = bpy.data.objects.new('chassis_base', me_chassis_base_mesh)
ob_fairing_bare = bpy.data.objects.new('fairing_bare', me_fairing_bare_mesh)
ob_fairing_swept = bpy.data.objects.new('fairing_swept', me_fairing_swept_mesh)
ob_fairing_full = bpy.data.objects.new('fairing_full', me_fairing_full_mesh)
ob_thruster_unit = bpy.data.objects.new('thruster_unit', me_thruster_unit_mesh)
ob_fork_single = bpy.data.objects.new('fork_single', me_fork_single_mesh)
ob_fork_dual = bpy.data.objects.new('fork_dual', me_fork_dual_mesh)
ob_fin_marker = bpy.data.objects.new('fin_marker', me_fin_marker_mesh)
ob_tail_marker = bpy.data.objects.new('tail_marker', me_tail_marker_mesh)
ob_mount_fairing = bpy.data.objects.new('mount_fairing', None)
ob_mount_fork = bpy.data.objects.new('mount_fork', None)
ob_mount_fin = bpy.data.objects.new('mount_fin', None)
ob_mount_tail = bpy.data.objects.new('mount_tail', None)

# ---- transforms, parenting, visibility, modifiers, constraints
ob_thruster_unit_preview_l.location = (-0.2, 1.1, 0.14)
ob_chassis_base.location = (0.0, 0.0, 0.2)
ob_chassis_base.scale = (0.6, 2.5, 0.4)
ob_fairing_bare.location = (0.0, 0.0, 0.55)
ob_fairing_bare.hide_viewport = True
ob_fairing_bare.hide_render = True
ob_fairing_swept.location = (0.0, 0.0, 0.55)
ob_fairing_full.location = (0.0, 0.0, 0.55)
ob_fairing_full.hide_viewport = True
ob_fairing_full.hide_render = True
ob_thruster_unit.location = (0.2, 1.1, 0.14)
ob_fork_single.location = (0.0, -1.15, 0.16)
ob_fork_dual.location = (0.0, -1.15, 0.16)
ob_fork_dual.hide_viewport = True
ob_fork_dual.hide_render = True
ob_fin_marker.location = (0.0, -1.2, 0.75)
ob_tail_marker.location = (0.0, 1.2, 0.45)
ob_mount_fairing.parent = ob_chassis_base
ob_mount_fairing.location = (0.0, 0.0, 0.875)
ob_mount_fairing.empty_display_size = 0.08
ob_mount_fork.parent = ob_chassis_base
ob_mount_fork.location = (0.0, -0.46, -0.1)
ob_mount_fork.empty_display_size = 0.08
ob_mount_fin.parent = ob_chassis_base
ob_mount_fin.location = (0.0, -0.48, 1.375)
ob_mount_fin.empty_display_size = 0.08
ob_mount_tail.parent = ob_chassis_base
ob_mount_tail.location = (0.0, 0.48, 0.625)
ob_mount_tail.empty_display_size = 0.08

# ---- collection membership
scene.collection.objects.link(ob_thruster_unit_preview_l)
col_collection.objects.link(ob_chassis_base)
col_collection.objects.link(ob_fairing_bare)
col_collection.objects.link(ob_fairing_swept)
col_collection.objects.link(ob_fairing_full)
col_collection.objects.link(ob_thruster_unit)
col_collection.objects.link(ob_fork_single)
col_collection.objects.link(ob_fork_dual)
col_collection.objects.link(ob_fin_marker)
col_collection.objects.link(ob_tail_marker)
col_collection.objects.link(ob_mount_fairing)
col_collection.objects.link(ob_mount_fork)
col_collection.objects.link(ob_mount_fin)
col_collection.objects.link(ob_mount_tail)

# ---- scene / render settings (as saved in the file)
scene.frame_start = 1; scene.frame_end = 250; scene.frame_set(1)
scene.render.engine = 'BLENDER_EEVEE_NEXT'
scene.render.bake_bias = 0.0
scene.render.bake_samples = 0
scene.cycles.sampling_pattern = 'TABULATED_SOBOL'
scene.eevee.use_volume_custom_range = False
bpy.context.view_layer.update()

# ---- added for rendering (the .blend has no active camera): camera
cam_auto = bpy.data.cameras.new('AutoCamera')
cam_auto.lens = 50.0
cam_auto.sensor_width = 36.0
cam_auto.clip_end = 1000.0
ob_auto_camera = bpy.data.objects.new('AutoCamera', cam_auto)
scene.collection.objects.link(ob_auto_camera)
ob_auto_camera.location = (2.84419, -3.48803, 2.74035)
ob_auto_camera.rotation_euler = (1.09748, -7.21219e-08, 0.694738)
scene.camera = ob_auto_camera
bpy.context.view_layer.update()
